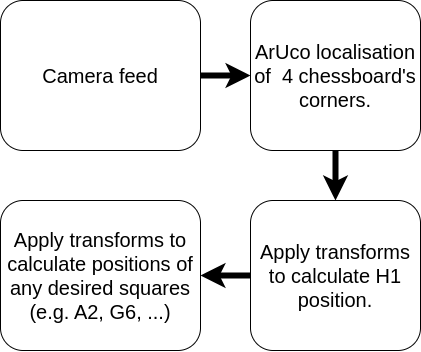

The diagram above was exported from draw.io. Its source (the exported page's mxGraphModel, read from the mxfile embedded in the PNG):
<mxGraphModel dx="1645" dy="506" grid="1" gridSize="10" guides="1" tooltips="1" connect="1" arrows="1" fold="1" page="1" pageScale="1" pageWidth="827" pageHeight="1169" math="0" shadow="0">
  <root>
    <mxCell id="0" />
    <mxCell id="1" parent="0" />
    <mxCell id="2LZ9XB5IrZqe6vJMRuDf-1" value="&lt;font style=&quot;font-size: 20px;&quot;&gt;ArUco localisation of&amp;nbsp; 4 chessboard's corners.&lt;/font&gt;" style="rounded=1;whiteSpace=wrap;html=1;" parent="1" vertex="1">
      <mxGeometry x="170" y="160" width="170" height="150" as="geometry" />
    </mxCell>
    <mxCell id="2LZ9XB5IrZqe6vJMRuDf-2" value="" style="endArrow=classic;html=1;rounded=0;strokeWidth=6;exitX=0.5;exitY=1;exitDx=0;exitDy=0;entryX=0.5;entryY=0;entryDx=0;entryDy=0;" parent="1" edge="1" target="2LZ9XB5IrZqe6vJMRuDf-3" source="2LZ9XB5IrZqe6vJMRuDf-1">
      <mxGeometry width="50" height="50" relative="1" as="geometry">
        <mxPoint x="250.00000000000003" y="160" as="sourcePoint" />
        <mxPoint x="210" y="250" as="targetPoint" />
      </mxGeometry>
    </mxCell>
    <mxCell id="2LZ9XB5IrZqe6vJMRuDf-3" value="&lt;font style=&quot;font-size: 20px;&quot;&gt;Apply transforms to calculate H1 position.&lt;/font&gt;" style="rounded=1;whiteSpace=wrap;html=1;" parent="1" vertex="1">
      <mxGeometry x="170" y="360" width="170" height="150" as="geometry" />
    </mxCell>
    <mxCell id="2LZ9XB5IrZqe6vJMRuDf-5" value="&lt;font style=&quot;font-size: 20px;&quot;&gt;Apply transforms to calculate positions of any desired squares (e.g. A2, G6, ...)&lt;/font&gt;" style="rounded=1;whiteSpace=wrap;html=1;" parent="1" vertex="1">
      <mxGeometry x="-80" y="360" width="200" height="150" as="geometry" />
    </mxCell>
    <mxCell id="8JV7BGBk6ykQsbFymtFl-2" value="&lt;font style=&quot;font-size: 20px;&quot;&gt;Camera feed&lt;/font&gt;" style="rounded=1;whiteSpace=wrap;html=1;" vertex="1" parent="1">
      <mxGeometry x="-80" y="160" width="200" height="150" as="geometry" />
    </mxCell>
    <mxCell id="8JV7BGBk6ykQsbFymtFl-3" value="" style="endArrow=classic;html=1;rounded=0;strokeWidth=6;exitX=1;exitY=0.5;exitDx=0;exitDy=0;entryX=0;entryY=0.5;entryDx=0;entryDy=0;" edge="1" parent="1" source="8JV7BGBk6ykQsbFymtFl-2" target="2LZ9XB5IrZqe6vJMRuDf-1">
      <mxGeometry width="50" height="50" relative="1" as="geometry">
        <mxPoint x="100" y="320" as="sourcePoint" />
        <mxPoint x="170" y="340" as="targetPoint" />
      </mxGeometry>
    </mxCell>
    <mxCell id="8JV7BGBk6ykQsbFymtFl-4" value="" style="endArrow=classic;html=1;rounded=0;strokeWidth=6;exitX=0;exitY=0.5;exitDx=0;exitDy=0;entryX=1;entryY=0.5;entryDx=0;entryDy=0;" edge="1" parent="1" source="2LZ9XB5IrZqe6vJMRuDf-3" target="2LZ9XB5IrZqe6vJMRuDf-5">
      <mxGeometry width="50" height="50" relative="1" as="geometry">
        <mxPoint x="160" y="440" as="sourcePoint" />
        <mxPoint x="130" y="440" as="targetPoint" />
      </mxGeometry>
    </mxCell>
  </root>
</mxGraphModel>